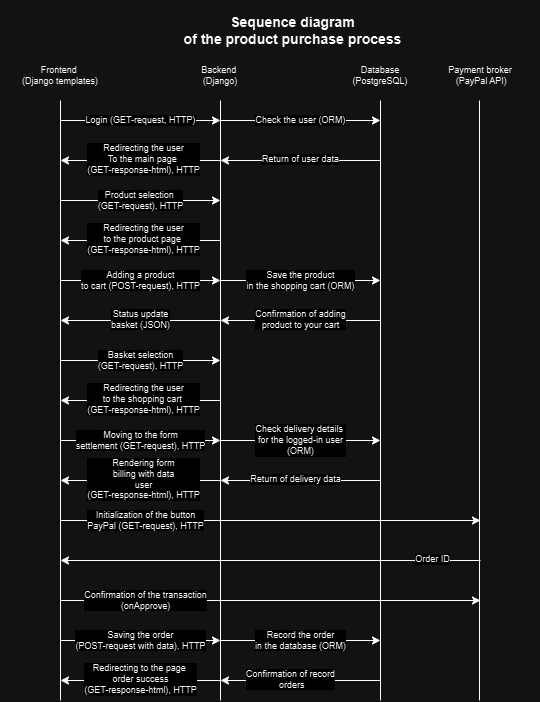

The diagram above was exported from draw.io. Its source (the exported page's mxGraphModel, read from the mxfile embedded in the PNG):
<mxGraphModel dx="434" dy="225" grid="1" gridSize="10" guides="1" tooltips="1" connect="1" arrows="1" fold="1" page="1" pageScale="1" pageWidth="583" pageHeight="827" math="0" shadow="0">
  <root>
    <mxCell id="0" />
    <mxCell id="1" parent="0" />
    <mxCell id="3xFk8bDq6XghNyJiEoJS-1" value="" style="endArrow=none;html=1;rounded=0;fontSize=9;fontFamily=Helvetica;" parent="1" edge="1">
      <mxGeometry width="50" height="50" relative="1" as="geometry">
        <mxPoint x="60" y="764" as="sourcePoint" />
        <mxPoint x="60" y="164" as="targetPoint" />
      </mxGeometry>
    </mxCell>
    <mxCell id="3xFk8bDq6XghNyJiEoJS-2" value="" style="endArrow=none;html=1;rounded=0;fontSize=9;fontFamily=Helvetica;" parent="1" edge="1">
      <mxGeometry width="50" height="50" relative="1" as="geometry">
        <mxPoint x="220" y="764" as="sourcePoint" />
        <mxPoint x="220" y="164" as="targetPoint" />
      </mxGeometry>
    </mxCell>
    <mxCell id="3xFk8bDq6XghNyJiEoJS-3" value="" style="endArrow=none;html=1;rounded=0;fontSize=9;fontFamily=Helvetica;" parent="1" edge="1">
      <mxGeometry width="50" height="50" relative="1" as="geometry">
        <mxPoint x="380" y="764" as="sourcePoint" />
        <mxPoint x="380" y="164" as="targetPoint" />
      </mxGeometry>
    </mxCell>
    <mxCell id="3xFk8bDq6XghNyJiEoJS-4" value="Frontend&amp;nbsp;&lt;div style=&quot;font-size: 9px;&quot;&gt;(Django templates)&lt;/div&gt;" style="text;html=1;align=center;verticalAlign=middle;whiteSpace=wrap;rounded=0;fontSize=9;fontFamily=Helvetica;" parent="1" vertex="1">
      <mxGeometry y="114" width="120" height="50" as="geometry" />
    </mxCell>
    <mxCell id="3xFk8bDq6XghNyJiEoJS-8" value="&lt;div&gt;&lt;b&gt;Sequence diagram&lt;/b&gt;&lt;/div&gt;&lt;div&gt;&lt;b&gt;of the product purchase process&lt;/b&gt;&lt;/div&gt;" style="text;html=1;align=center;verticalAlign=middle;whiteSpace=wrap;rounded=0;fontSize=14;fontFamily=Helvetica;" parent="1" vertex="1">
      <mxGeometry x="145" y="64" width="295" height="60" as="geometry" />
    </mxCell>
    <mxCell id="3xFk8bDq6XghNyJiEoJS-9" value="" style="endArrow=classic;html=1;rounded=0;fontSize=9;fontFamily=Helvetica;" parent="1" edge="1">
      <mxGeometry width="50" height="50" relative="1" as="geometry">
        <mxPoint x="60" y="184" as="sourcePoint" />
        <mxPoint x="220" y="184" as="targetPoint" />
      </mxGeometry>
    </mxCell>
    <mxCell id="3xFk8bDq6XghNyJiEoJS-17" value="&lt;font style=&quot;font-size: 9px;&quot;&gt;Login (GET-request, HTTP)&lt;/font&gt;" style="edgeLabel;html=1;align=center;verticalAlign=middle;resizable=0;points=[];fontSize=9;fontFamily=Helvetica;" parent="3xFk8bDq6XghNyJiEoJS-9" connectable="0" vertex="1">
      <mxGeometry x="-0.1175" y="-1" relative="1" as="geometry">
        <mxPoint x="9" y="-1" as="offset" />
      </mxGeometry>
    </mxCell>
    <mxCell id="3xFk8bDq6XghNyJiEoJS-11" value="Backend&amp;nbsp;&lt;div style=&quot;font-size: 9px;&quot;&gt;(Django)&lt;/div&gt;" style="text;html=1;align=center;verticalAlign=middle;whiteSpace=wrap;rounded=0;fontSize=9;fontFamily=Helvetica;" parent="1" vertex="1">
      <mxGeometry x="160" y="114" width="120" height="50" as="geometry" />
    </mxCell>
    <mxCell id="3xFk8bDq6XghNyJiEoJS-12" value="Database&lt;div style=&quot;font-size: 9px;&quot;&gt;(PostgreSQL)&lt;/div&gt;" style="text;html=1;align=center;verticalAlign=middle;whiteSpace=wrap;rounded=0;fontSize=9;fontFamily=Helvetica;" parent="1" vertex="1">
      <mxGeometry x="320" y="114" width="120" height="50" as="geometry" />
    </mxCell>
    <mxCell id="3xFk8bDq6XghNyJiEoJS-13" value="" style="endArrow=classic;html=1;rounded=0;fontSize=9;fontFamily=Helvetica;" parent="1" edge="1">
      <mxGeometry width="50" height="50" relative="1" as="geometry">
        <mxPoint x="220" y="184" as="sourcePoint" />
        <mxPoint x="380" y="184" as="targetPoint" />
      </mxGeometry>
    </mxCell>
    <mxCell id="3xFk8bDq6XghNyJiEoJS-21" value="&lt;div style=&quot;font-size: 9px;&quot;&gt;&lt;font style=&quot;font-size: 9px;&quot;&gt;Check the user (ORM)&lt;/font&gt;&lt;/div&gt;" style="edgeLabel;html=1;align=center;verticalAlign=middle;resizable=0;points=[];fontSize=9;fontFamily=Helvetica;" parent="3xFk8bDq6XghNyJiEoJS-13" connectable="0" vertex="1">
      <mxGeometry x="-0.0857" relative="1" as="geometry">
        <mxPoint x="7" as="offset" />
      </mxGeometry>
    </mxCell>
    <mxCell id="3xFk8bDq6XghNyJiEoJS-22" value="" style="endArrow=classic;html=1;rounded=0;fontSize=9;fontFamily=Helvetica;" parent="1" edge="1">
      <mxGeometry width="50" height="50" relative="1" as="geometry">
        <mxPoint x="380" y="224" as="sourcePoint" />
        <mxPoint x="220" y="224" as="targetPoint" />
      </mxGeometry>
    </mxCell>
    <mxCell id="3xFk8bDq6XghNyJiEoJS-24" value="Text" style="edgeLabel;html=1;align=center;verticalAlign=middle;resizable=0;points=[];fontSize=9;fontFamily=Helvetica;" parent="3xFk8bDq6XghNyJiEoJS-22" connectable="0" vertex="1">
      <mxGeometry x="0.0619" y="-1" relative="1" as="geometry">
        <mxPoint as="offset" />
      </mxGeometry>
    </mxCell>
    <mxCell id="3xFk8bDq6XghNyJiEoJS-27" value="&lt;font style=&quot;font-size: 9px;&quot;&gt;Return of user data&lt;/font&gt;" style="edgeLabel;html=1;align=center;verticalAlign=middle;resizable=0;points=[];fontSize=9;fontFamily=Helvetica;" parent="3xFk8bDq6XghNyJiEoJS-22" connectable="0" vertex="1">
      <mxGeometry x="0.054" y="-1" relative="1" as="geometry">
        <mxPoint x="4" as="offset" />
      </mxGeometry>
    </mxCell>
    <mxCell id="3xFk8bDq6XghNyJiEoJS-25" value="" style="endArrow=classic;html=1;rounded=0;fontSize=9;fontFamily=Helvetica;" parent="1" edge="1">
      <mxGeometry width="50" height="50" relative="1" as="geometry">
        <mxPoint x="220" y="224" as="sourcePoint" />
        <mxPoint x="60" y="224" as="targetPoint" />
      </mxGeometry>
    </mxCell>
    <mxCell id="3xFk8bDq6XghNyJiEoJS-32" value="&lt;div&gt;Redirecting the user&lt;/div&gt;&lt;div&gt;To the main page&amp;nbsp;&lt;/div&gt;&lt;div&gt;(GET-response-html), HTTP&lt;/div&gt;" style="edgeLabel;html=1;align=center;verticalAlign=middle;resizable=0;points=[];fontSize=9;fontFamily=Helvetica;" parent="3xFk8bDq6XghNyJiEoJS-25" connectable="0" vertex="1">
      <mxGeometry x="-0.0428" y="-1" relative="1" as="geometry">
        <mxPoint as="offset" />
      </mxGeometry>
    </mxCell>
    <mxCell id="3xFk8bDq6XghNyJiEoJS-35" value="" style="endArrow=classic;html=1;rounded=0;fontSize=9;fontFamily=Helvetica;" parent="1" edge="1">
      <mxGeometry width="50" height="50" relative="1" as="geometry">
        <mxPoint x="60" y="264" as="sourcePoint" />
        <mxPoint x="220" y="264" as="targetPoint" />
      </mxGeometry>
    </mxCell>
    <mxCell id="3xFk8bDq6XghNyJiEoJS-36" value="&lt;div&gt;Product selection&amp;nbsp;&lt;/div&gt;&lt;div&gt;(GET-request), HTTP&lt;/div&gt;" style="edgeLabel;html=1;align=center;verticalAlign=middle;resizable=0;points=[];fontSize=9;fontFamily=Helvetica;" parent="3xFk8bDq6XghNyJiEoJS-35" connectable="0" vertex="1">
      <mxGeometry x="-0.1175" y="-1" relative="1" as="geometry">
        <mxPoint x="9" y="-1" as="offset" />
      </mxGeometry>
    </mxCell>
    <mxCell id="3xFk8bDq6XghNyJiEoJS-39" value="" style="endArrow=classic;html=1;rounded=0;fontSize=9;fontFamily=Helvetica;" parent="1" edge="1">
      <mxGeometry width="50" height="50" relative="1" as="geometry">
        <mxPoint x="220" y="304" as="sourcePoint" />
        <mxPoint x="60" y="304" as="targetPoint" />
      </mxGeometry>
    </mxCell>
    <mxCell id="3xFk8bDq6XghNyJiEoJS-40" value="&lt;div&gt;Redirecting the user&lt;/div&gt;&lt;div&gt;to the product page&amp;nbsp;&lt;/div&gt;&lt;div&gt;(GET-response-html), HTTP&lt;/div&gt;" style="edgeLabel;html=1;align=center;verticalAlign=middle;resizable=0;points=[];fontSize=9;fontFamily=Helvetica;" parent="3xFk8bDq6XghNyJiEoJS-39" connectable="0" vertex="1">
      <mxGeometry x="-0.0428" y="-1" relative="1" as="geometry">
        <mxPoint as="offset" />
      </mxGeometry>
    </mxCell>
    <mxCell id="3xFk8bDq6XghNyJiEoJS-42" value="" style="endArrow=classic;html=1;rounded=0;fontSize=9;fontFamily=Helvetica;" parent="1" edge="1">
      <mxGeometry width="50" height="50" relative="1" as="geometry">
        <mxPoint x="60" y="344" as="sourcePoint" />
        <mxPoint x="220" y="344" as="targetPoint" />
      </mxGeometry>
    </mxCell>
    <mxCell id="3xFk8bDq6XghNyJiEoJS-43" value="&lt;div&gt;Adding a product&lt;/div&gt;&lt;div&gt;to cart (POST-request), HTTP&lt;/div&gt;" style="edgeLabel;html=1;align=center;verticalAlign=middle;resizable=0;points=[];fontSize=9;fontFamily=Helvetica;" parent="3xFk8bDq6XghNyJiEoJS-42" connectable="0" vertex="1">
      <mxGeometry x="-0.1175" y="-1" relative="1" as="geometry">
        <mxPoint x="9" y="-1" as="offset" />
      </mxGeometry>
    </mxCell>
    <mxCell id="3xFk8bDq6XghNyJiEoJS-44" value="" style="endArrow=classic;html=1;rounded=0;fontSize=9;fontFamily=Helvetica;" parent="1" edge="1">
      <mxGeometry width="50" height="50" relative="1" as="geometry">
        <mxPoint x="220" y="344" as="sourcePoint" />
        <mxPoint x="380" y="344" as="targetPoint" />
      </mxGeometry>
    </mxCell>
    <mxCell id="3xFk8bDq6XghNyJiEoJS-45" value="&lt;div style=&quot;font-size: 9px;&quot;&gt;&lt;div&gt;Save the product&lt;/div&gt;&lt;div&gt;in the shopping cart (ORM)&lt;/div&gt;&lt;/div&gt;" style="edgeLabel;html=1;align=center;verticalAlign=middle;resizable=0;points=[];fontSize=9;fontFamily=Helvetica;" parent="3xFk8bDq6XghNyJiEoJS-44" connectable="0" vertex="1">
      <mxGeometry x="-0.0857" relative="1" as="geometry">
        <mxPoint x="7" as="offset" />
      </mxGeometry>
    </mxCell>
    <mxCell id="3xFk8bDq6XghNyJiEoJS-46" value="" style="endArrow=classic;html=1;rounded=0;fontSize=9;fontFamily=Helvetica;" parent="1" edge="1">
      <mxGeometry width="50" height="50" relative="1" as="geometry">
        <mxPoint x="380" y="384" as="sourcePoint" />
        <mxPoint x="220" y="384" as="targetPoint" />
      </mxGeometry>
    </mxCell>
    <mxCell id="3xFk8bDq6XghNyJiEoJS-47" value="Text" style="edgeLabel;html=1;align=center;verticalAlign=middle;resizable=0;points=[];fontSize=9;fontFamily=Helvetica;" parent="3xFk8bDq6XghNyJiEoJS-46" connectable="0" vertex="1">
      <mxGeometry x="0.0619" y="-1" relative="1" as="geometry">
        <mxPoint as="offset" />
      </mxGeometry>
    </mxCell>
    <mxCell id="3xFk8bDq6XghNyJiEoJS-48" value="&lt;div&gt;Confirmation of adding&lt;/div&gt;&lt;div&gt;product to your cart&lt;/div&gt;" style="edgeLabel;html=1;align=center;verticalAlign=middle;resizable=0;points=[];fontSize=9;fontFamily=Helvetica;" parent="3xFk8bDq6XghNyJiEoJS-46" connectable="0" vertex="1">
      <mxGeometry x="0.054" y="-1" relative="1" as="geometry">
        <mxPoint x="4" as="offset" />
      </mxGeometry>
    </mxCell>
    <mxCell id="3xFk8bDq6XghNyJiEoJS-49" value="" style="endArrow=classic;html=1;rounded=0;fontSize=9;fontFamily=Helvetica;" parent="1" edge="1">
      <mxGeometry width="50" height="50" relative="1" as="geometry">
        <mxPoint x="220" y="384" as="sourcePoint" />
        <mxPoint x="60" y="384" as="targetPoint" />
      </mxGeometry>
    </mxCell>
    <mxCell id="3xFk8bDq6XghNyJiEoJS-50" value="Text" style="edgeLabel;html=1;align=center;verticalAlign=middle;resizable=0;points=[];fontSize=9;fontFamily=Helvetica;" parent="3xFk8bDq6XghNyJiEoJS-49" connectable="0" vertex="1">
      <mxGeometry x="0.0619" y="-1" relative="1" as="geometry">
        <mxPoint as="offset" />
      </mxGeometry>
    </mxCell>
    <mxCell id="3xFk8bDq6XghNyJiEoJS-51" value="&lt;div&gt;Status update&lt;/div&gt;&lt;div&gt;basket (JSON)&lt;/div&gt;" style="edgeLabel;html=1;align=center;verticalAlign=middle;resizable=0;points=[];fontSize=9;fontFamily=Helvetica;" parent="3xFk8bDq6XghNyJiEoJS-49" connectable="0" vertex="1">
      <mxGeometry x="0.054" y="-1" relative="1" as="geometry">
        <mxPoint x="4" as="offset" />
      </mxGeometry>
    </mxCell>
    <mxCell id="3xFk8bDq6XghNyJiEoJS-53" value="" style="endArrow=classic;html=1;rounded=0;fontSize=9;fontFamily=Helvetica;" parent="1" edge="1">
      <mxGeometry width="50" height="50" relative="1" as="geometry">
        <mxPoint x="60" y="424" as="sourcePoint" />
        <mxPoint x="220" y="424" as="targetPoint" />
      </mxGeometry>
    </mxCell>
    <mxCell id="3xFk8bDq6XghNyJiEoJS-54" value="&lt;div&gt;Basket selection&lt;/div&gt;&lt;div&gt;(GET-request), HTTP&lt;/div&gt;" style="edgeLabel;html=1;align=center;verticalAlign=middle;resizable=0;points=[];fontSize=9;fontFamily=Helvetica;" parent="3xFk8bDq6XghNyJiEoJS-53" connectable="0" vertex="1">
      <mxGeometry x="-0.1175" y="-1" relative="1" as="geometry">
        <mxPoint x="9" y="-1" as="offset" />
      </mxGeometry>
    </mxCell>
    <mxCell id="3xFk8bDq6XghNyJiEoJS-55" value="" style="endArrow=classic;html=1;rounded=0;fontSize=9;fontFamily=Helvetica;" parent="1" edge="1">
      <mxGeometry width="50" height="50" relative="1" as="geometry">
        <mxPoint x="220" y="464" as="sourcePoint" />
        <mxPoint x="60" y="464" as="targetPoint" />
      </mxGeometry>
    </mxCell>
    <mxCell id="3xFk8bDq6XghNyJiEoJS-56" value="&lt;div&gt;Redirecting the user&lt;/div&gt;&lt;div&gt;to the shopping cart&amp;nbsp;&lt;/div&gt;&lt;div&gt;(GET-response-html), HTTP&lt;/div&gt;" style="edgeLabel;html=1;align=center;verticalAlign=middle;resizable=0;points=[];fontSize=9;fontFamily=Helvetica;" parent="3xFk8bDq6XghNyJiEoJS-55" connectable="0" vertex="1">
      <mxGeometry x="-0.0428" y="-1" relative="1" as="geometry">
        <mxPoint as="offset" />
      </mxGeometry>
    </mxCell>
    <mxCell id="3xFk8bDq6XghNyJiEoJS-57" value="" style="endArrow=classic;html=1;rounded=0;fontSize=9;fontFamily=Helvetica;" parent="1" edge="1">
      <mxGeometry width="50" height="50" relative="1" as="geometry">
        <mxPoint x="60" y="504" as="sourcePoint" />
        <mxPoint x="220" y="504" as="targetPoint" />
      </mxGeometry>
    </mxCell>
    <mxCell id="3xFk8bDq6XghNyJiEoJS-58" value="&lt;div&gt;Moving to the form&lt;/div&gt;&lt;div&gt;settlement (GET-request), HTTP&lt;/div&gt;" style="edgeLabel;html=1;align=center;verticalAlign=middle;resizable=0;points=[];fontSize=9;fontFamily=Helvetica;" parent="3xFk8bDq6XghNyJiEoJS-57" connectable="0" vertex="1">
      <mxGeometry x="-0.1175" y="-1" relative="1" as="geometry">
        <mxPoint x="9" y="-1" as="offset" />
      </mxGeometry>
    </mxCell>
    <mxCell id="3xFk8bDq6XghNyJiEoJS-59" value="" style="endArrow=classic;html=1;rounded=0;fontSize=9;fontFamily=Helvetica;" parent="1" edge="1">
      <mxGeometry width="50" height="50" relative="1" as="geometry">
        <mxPoint x="220" y="504" as="sourcePoint" />
        <mxPoint x="380" y="504" as="targetPoint" />
      </mxGeometry>
    </mxCell>
    <mxCell id="3xFk8bDq6XghNyJiEoJS-60" value="&lt;div style=&quot;font-size: 9px;&quot;&gt;&lt;div&gt;Check delivery details&amp;nbsp;&lt;/div&gt;&lt;div&gt;for the logged-in user&lt;/div&gt;&lt;div&gt;(ORM)&lt;/div&gt;&lt;/div&gt;" style="edgeLabel;html=1;align=center;verticalAlign=middle;resizable=0;points=[];fontSize=9;fontFamily=Helvetica;" parent="3xFk8bDq6XghNyJiEoJS-59" connectable="0" vertex="1">
      <mxGeometry x="-0.0857" relative="1" as="geometry">
        <mxPoint x="7" as="offset" />
      </mxGeometry>
    </mxCell>
    <mxCell id="3xFk8bDq6XghNyJiEoJS-61" value="" style="endArrow=classic;html=1;rounded=0;fontSize=9;fontFamily=Helvetica;" parent="1" edge="1">
      <mxGeometry width="50" height="50" relative="1" as="geometry">
        <mxPoint x="380" y="544" as="sourcePoint" />
        <mxPoint x="220" y="544" as="targetPoint" />
      </mxGeometry>
    </mxCell>
    <mxCell id="3xFk8bDq6XghNyJiEoJS-62" value="Return of delivery data" style="edgeLabel;html=1;align=center;verticalAlign=middle;resizable=0;points=[];fontSize=9;fontFamily=Helvetica;" parent="3xFk8bDq6XghNyJiEoJS-61" connectable="0" vertex="1">
      <mxGeometry x="0.0619" y="-1" relative="1" as="geometry">
        <mxPoint as="offset" />
      </mxGeometry>
    </mxCell>
    <mxCell id="3xFk8bDq6XghNyJiEoJS-65" value="" style="endArrow=classic;html=1;rounded=0;fontSize=9;fontFamily=Helvetica;" parent="1" edge="1">
      <mxGeometry width="50" height="50" relative="1" as="geometry">
        <mxPoint x="220" y="544" as="sourcePoint" />
        <mxPoint x="60" y="544" as="targetPoint" />
      </mxGeometry>
    </mxCell>
    <mxCell id="3xFk8bDq6XghNyJiEoJS-66" value="&lt;div&gt;Rendering form&lt;/div&gt;&lt;div&gt;billing with data&lt;/div&gt;&lt;div&gt;user&lt;/div&gt;&lt;div&gt;(GET-response-html), HTTP&lt;/div&gt;" style="edgeLabel;html=1;align=center;verticalAlign=middle;resizable=0;points=[];fontSize=9;fontFamily=Helvetica;" parent="3xFk8bDq6XghNyJiEoJS-65" connectable="0" vertex="1">
      <mxGeometry x="-0.0428" y="-1" relative="1" as="geometry">
        <mxPoint as="offset" />
      </mxGeometry>
    </mxCell>
    <mxCell id="3xFk8bDq6XghNyJiEoJS-67" value="" style="endArrow=classic;html=1;rounded=0;fontSize=9;fontFamily=Helvetica;" parent="1" edge="1">
      <mxGeometry width="50" height="50" relative="1" as="geometry">
        <mxPoint x="480" y="624" as="sourcePoint" />
        <mxPoint x="60" y="624" as="targetPoint" />
      </mxGeometry>
    </mxCell>
    <mxCell id="3xFk8bDq6XghNyJiEoJS-68" value="Order ID" style="edgeLabel;html=1;align=center;verticalAlign=middle;resizable=0;points=[];fontSize=9;fontFamily=Helvetica;" parent="3xFk8bDq6XghNyJiEoJS-67" connectable="0" vertex="1">
      <mxGeometry x="0.0619" y="-1" relative="1" as="geometry">
        <mxPoint x="175" as="offset" />
      </mxGeometry>
    </mxCell>
    <mxCell id="3xFk8bDq6XghNyJiEoJS-71" value="" style="endArrow=none;html=1;rounded=0;fontSize=9;fontFamily=Helvetica;" parent="1" edge="1">
      <mxGeometry width="50" height="50" relative="1" as="geometry">
        <mxPoint x="479" y="764" as="sourcePoint" />
        <mxPoint x="479" y="164" as="targetPoint" />
      </mxGeometry>
    </mxCell>
    <mxCell id="3xFk8bDq6XghNyJiEoJS-72" value="" style="endArrow=classic;html=1;rounded=0;fontSize=9;fontFamily=Helvetica;" parent="1" edge="1">
      <mxGeometry width="50" height="50" relative="1" as="geometry">
        <mxPoint x="60" y="584" as="sourcePoint" />
        <mxPoint x="480" y="584" as="targetPoint" />
      </mxGeometry>
    </mxCell>
    <mxCell id="3xFk8bDq6XghNyJiEoJS-73" value="&lt;div&gt;Initialization of the button&lt;/div&gt;&lt;div&gt;PayPal (GET-request), HTTP&lt;/div&gt;" style="edgeLabel;html=1;align=center;verticalAlign=middle;resizable=0;points=[];fontSize=9;fontFamily=Helvetica;" parent="3xFk8bDq6XghNyJiEoJS-72" connectable="0" vertex="1">
      <mxGeometry x="-0.1175" y="-1" relative="1" as="geometry">
        <mxPoint x="-100" y="-1" as="offset" />
      </mxGeometry>
    </mxCell>
    <mxCell id="3xFk8bDq6XghNyJiEoJS-74" value="" style="endArrow=classic;html=1;rounded=0;fontSize=9;fontFamily=Helvetica;" parent="1" edge="1">
      <mxGeometry width="50" height="50" relative="1" as="geometry">
        <mxPoint x="60" y="664" as="sourcePoint" />
        <mxPoint x="480" y="664" as="targetPoint" />
      </mxGeometry>
    </mxCell>
    <mxCell id="3xFk8bDq6XghNyJiEoJS-75" value="&lt;div&gt;Confirmation of the transaction&lt;/div&gt;&lt;div&gt;(onApprove)&lt;/div&gt;" style="edgeLabel;html=1;align=center;verticalAlign=middle;resizable=0;points=[];fontSize=9;fontFamily=Helvetica;" parent="3xFk8bDq6XghNyJiEoJS-74" connectable="0" vertex="1">
      <mxGeometry x="-0.1175" y="-1" relative="1" as="geometry">
        <mxPoint x="-100" y="-1" as="offset" />
      </mxGeometry>
    </mxCell>
    <mxCell id="3xFk8bDq6XghNyJiEoJS-76" value="" style="endArrow=classic;html=1;rounded=0;fontSize=9;fontFamily=Helvetica;" parent="1" edge="1">
      <mxGeometry width="50" height="50" relative="1" as="geometry">
        <mxPoint x="60" y="704" as="sourcePoint" />
        <mxPoint x="220" y="704" as="targetPoint" />
      </mxGeometry>
    </mxCell>
    <mxCell id="3xFk8bDq6XghNyJiEoJS-77" value="&lt;div&gt;Saving the order&lt;/div&gt;&lt;div&gt;(POST-request with data), HTTP&lt;/div&gt;" style="edgeLabel;html=1;align=center;verticalAlign=middle;resizable=0;points=[];fontSize=9;fontFamily=Helvetica;" parent="3xFk8bDq6XghNyJiEoJS-76" connectable="0" vertex="1">
      <mxGeometry x="-0.1175" y="-1" relative="1" as="geometry">
        <mxPoint x="9" y="-1" as="offset" />
      </mxGeometry>
    </mxCell>
    <mxCell id="3xFk8bDq6XghNyJiEoJS-78" value="" style="endArrow=classic;html=1;rounded=0;fontSize=9;fontFamily=Helvetica;" parent="1" edge="1">
      <mxGeometry width="50" height="50" relative="1" as="geometry">
        <mxPoint x="220" y="704" as="sourcePoint" />
        <mxPoint x="380" y="704" as="targetPoint" />
      </mxGeometry>
    </mxCell>
    <mxCell id="3xFk8bDq6XghNyJiEoJS-79" value="&lt;div&gt;Record the order&lt;/div&gt;&lt;div&gt;in the database (ORM)&lt;/div&gt;" style="edgeLabel;html=1;align=center;verticalAlign=middle;resizable=0;points=[];fontSize=9;fontFamily=Helvetica;" parent="3xFk8bDq6XghNyJiEoJS-78" connectable="0" vertex="1">
      <mxGeometry x="-0.1175" y="-1" relative="1" as="geometry">
        <mxPoint x="9" y="-1" as="offset" />
      </mxGeometry>
    </mxCell>
    <mxCell id="3xFk8bDq6XghNyJiEoJS-80" value="" style="endArrow=classic;html=1;rounded=0;fontSize=9;fontFamily=Helvetica;" parent="1" edge="1">
      <mxGeometry width="50" height="50" relative="1" as="geometry">
        <mxPoint x="380" y="744" as="sourcePoint" />
        <mxPoint x="220" y="744" as="targetPoint" />
      </mxGeometry>
    </mxCell>
    <mxCell id="3xFk8bDq6XghNyJiEoJS-81" value="&lt;div&gt;Confirmation of record&lt;/div&gt;&lt;div&gt;&amp;nbsp;orders&lt;/div&gt;" style="edgeLabel;html=1;align=center;verticalAlign=middle;resizable=0;points=[];fontSize=9;fontFamily=Helvetica;" parent="3xFk8bDq6XghNyJiEoJS-80" connectable="0" vertex="1">
      <mxGeometry x="0.0619" y="-1" relative="1" as="geometry">
        <mxPoint x="-5" as="offset" />
      </mxGeometry>
    </mxCell>
    <mxCell id="3xFk8bDq6XghNyJiEoJS-82" value="" style="endArrow=classic;html=1;rounded=0;fontSize=9;fontFamily=Helvetica;" parent="1" edge="1">
      <mxGeometry width="50" height="50" relative="1" as="geometry">
        <mxPoint x="220" y="744" as="sourcePoint" />
        <mxPoint x="60" y="744" as="targetPoint" />
      </mxGeometry>
    </mxCell>
    <mxCell id="3xFk8bDq6XghNyJiEoJS-83" value="&lt;div&gt;Redirecting to the page&amp;nbsp;&lt;/div&gt;&lt;div&gt;order success&lt;/div&gt;&lt;div&gt;(GET-response-html), HTTP&lt;/div&gt;" style="edgeLabel;html=1;align=center;verticalAlign=middle;resizable=0;points=[];fontSize=9;fontFamily=Helvetica;" parent="3xFk8bDq6XghNyJiEoJS-82" connectable="0" vertex="1">
      <mxGeometry x="0.0619" y="-1" relative="1" as="geometry">
        <mxPoint x="5" as="offset" />
      </mxGeometry>
    </mxCell>
    <mxCell id="3xFk8bDq6XghNyJiEoJS-84" value="&lt;div&gt;Payment broker&lt;/div&gt;&lt;div&gt;&amp;nbsp;(PayPal API)&lt;/div&gt;" style="text;html=1;align=center;verticalAlign=middle;whiteSpace=wrap;rounded=0;fontSize=9;fontFamily=Helvetica;" parent="1" vertex="1">
      <mxGeometry x="420" y="114" width="120" height="50" as="geometry" />
    </mxCell>
  </root>
</mxGraphModel>